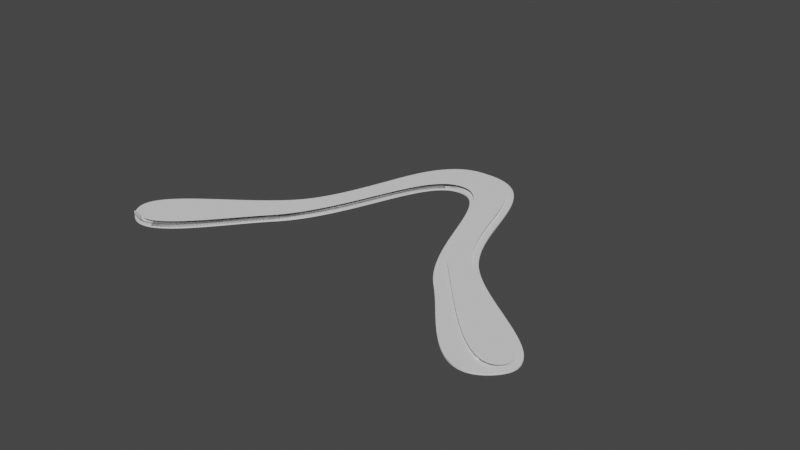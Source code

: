 # Source: geometry-nodes.blend  (saved by Blender 3.2.6; exported with 4.5.12 LTS)
import bpy
from mathutils import Matrix  # noqa: F401  (used for matrix-valued properties, if any)

bpy.ops.wm.read_factory_settings(use_empty=True)
scene = bpy.context.scene
scene.name = 'Scene'

# ---- collections
col_collection = bpy.data.collections.new('Collection'); scene.collection.children.link(col_collection)

# ---- node groups
ng_geometry_nodes = bpy.data.node_groups.new('Geometry Nodes', 'GeometryNodeTree')
_s = ng_geometry_nodes.interface.new_socket(name='Geometry', in_out='OUTPUT', socket_type='NodeSocketGeometry')
_s = ng_geometry_nodes.interface.new_socket(name='Geometry', in_out='INPUT', socket_type='NodeSocketGeometry')
_s = ng_geometry_nodes.interface.new_socket(name='Bezier resolution', in_out='INPUT', socket_type='NodeSocketInt')
_s.default_value = 240
ng_geometry_nodes.is_modifier = True
# nodes of 'Geometry Nodes' reference scene objects; filled in after objects exist

# ---- world
world_world = bpy.data.worlds.new('World'); scene.world = world_world
world_world.use_nodes = True; world_world.node_tree.nodes.clear()
_N = world_world.node_tree.nodes; _L = world_world.node_tree.links
n0 = _N.new('ShaderNodeOutputWorld'); n0.name = 'World Output'; n0.location = (300, 300)
n1 = _N.new('ShaderNodeBackground'); n1.name = 'Background'; n1.location = (10, 300)
n1.inputs[0].default_value = (0.05088, 0.05088, 0.05088, 1.0)
_L.new(n1.outputs[0], n0.inputs[0])
n0.is_active_output = True
world_world.color = (0.05088, 0.05088, 0.05088)
world_world.use_sun_shadow = False
world_world.sun_shadow_jitter_overblur = 0.0

# ---- curves / text
cu_beziercircle = bpy.data.curves.new('BezierCircle', 'CURVE')
cu_beziercircle.dimensions = '3D'
_sp = cu_beziercircle.splines.new('BEZIER'); _sp.bezier_points.add(7)
_sp.bezier_points.foreach_set('co', [-0.1408, -0.08951, 0.0, -0.07003, -0.00261, 0.0, 0.0, 0.105, 0.0, 0.07003, -0.00261, 0.0, 0.1408, -0.08951, 0.0, 0.06478, -0.03886, 0.0, -3.109e-16, 0.0708, 0.0, -0.06478, -0.03886, 0.0])
_sp.bezier_points.foreach_set('handle_left', [-0.116, -0.1135, 0.0, -0.0958, -0.03796, 0.0, -0.05013, 0.105, 0.0, 0.0405, 0.03789, 0.0, 0.1725, -0.06118, 0.0, 0.08929, -0.06474, 0.0, 0.02937, 0.0708, 0.0, -0.03059, -0.002755, 0.0])
_sp.bezier_points.foreach_set('handle_right', [-0.1691, -0.06208, 0.0, -0.0405, 0.03789, 0.0, 0.05013, 0.105, 0.0, 0.0958, -0.03796, 0.0, 0.1151, -0.1125, 0.0, 0.03059, -0.002755, 0.0, -0.02937, 0.0708, 0.0, -0.08929, -0.06474, 0.0])
for _p, _l, _r in zip(_sp.bezier_points, ['ALIGNED', 'ALIGNED', 'ALIGNED', 'ALIGNED', 'ALIGNED', 'ALIGNED', 'ALIGNED', 'ALIGNED'], ['ALIGNED', 'ALIGNED', 'ALIGNED', 'ALIGNED', 'ALIGNED', 'ALIGNED', 'ALIGNED', 'ALIGNED']): _p.handle_left_type = _l; _p.handle_right_type = _r
_sp.bezier_points.foreach_set('radius', [0.03047, 0.03047, 0.03047, 0.03047, 0.03047, 0.03047, 0.03047, 0.03047])
_sp.order_u = 0
_sp.order_v = 0
_sp.resolution_u = 128
_sp.use_cyclic_u = True
cu_beziercircle.use_path = True
cu_beziercircle.resolution_u = 128
cu_beziercircle.fill_mode = 'FULL'
cu_beziercircle_001 = bpy.data.curves.new('BezierCircle.001', 'CURVE')
cu_beziercircle_001.dimensions = '3D'
_sp = cu_beziercircle_001.splines.new('BEZIER'); _sp.bezier_points.add(7)
_sp.bezier_points.foreach_set('co', [-0.1362, -0.08822, 0.0, -0.06085, 0.002769, 0.0, -0.0001283, 0.1005, -0.0008999, 0.06941, -0.008715, -0.0006039, 0.1426, -0.08257, 7.707e-05, 0.0622, -0.02194, 0.0, 0.000644, 0.07372, 0.0, -0.06844, -0.03939, 0.0001603])
_sp.bezier_points.foreach_set('handle_left', [-0.1188, -0.1073, 0.0005601, -0.08404, -0.04064, 0.0005296, -0.03995, 0.1006, -0.0008999, 0.03602, 0.03431, -0.0006039, 0.1585, -0.06595, -0.001204, 0.08911, -0.05082, 0.0, 0.02812, 0.07374, 0.0, -0.03347, -0.00174, 0.0001603])
_sp.bezier_points.foreach_set('handle_right', [-0.151, -0.07197, -0.0004781, -0.03937, 0.04296, -0.0004903, 0.04741, 0.1004, -0.0008999, 0.08942, -0.03448, -0.0006039, 0.1276, -0.09818, 0.00128, 0.03207, 0.0104, 0.0, -0.0317, 0.0737, 0.0, -0.09078, -0.06344, 0.0001603])
for _p, _l, _r in zip(_sp.bezier_points, ['ALIGNED', 'ALIGNED', 'ALIGNED', 'ALIGNED', 'ALIGNED', 'ALIGNED', 'ALIGNED', 'ALIGNED'], ['ALIGNED', 'ALIGNED', 'ALIGNED', 'ALIGNED', 'ALIGNED', 'ALIGNED', 'ALIGNED', 'ALIGNED']): _p.handle_left_type = _l; _p.handle_right_type = _r
_sp.bezier_points.foreach_set('radius', [0.03047, 0.03047, 0.03047, 0.03047, 0.03047, 0.03047, 0.03047, 0.03047])
_sp.order_u = 0
_sp.order_v = 0
_sp.resolution_u = 30
_sp.use_cyclic_u = True
cu_beziercircle_001.use_path = True
cu_beziercircle_001.resolution_u = 30
cu_beziercircle_001.fill_mode = 'FULL'

# ---- objects
ob_outer = bpy.data.objects.new('Outer', cu_beziercircle)
ob_inner = bpy.data.objects.new('Inner', cu_beziercircle_001)
_N = ng_geometry_nodes.nodes; _L = ng_geometry_nodes.links
n0 = _N.new('NodeFrame'); n0.name = 'Frame.001'; n0.location = (-332, 752)
n0.label = 'Airfoil'
n0.width = 858
n1 = _N.new('NodeFrame'); n1.name = 'Frame.002'; n1.location = (-337, 108)
n1.label = 'Top'
n1.width = 870
n2 = _N.new('NodeFrame'); n2.name = 'Frame'; n2.location = (-350, -256)
n2.label = 'Bottom'
n2.width = 895
n3 = _N.new('ShaderNodeCombineXYZ'); n3.name = 'Combine XYZ'; n3.location = (-651, -168)
n3.label = 'Airfoil Thickness'
n4 = _N.new('ShaderNodeValue'); n4.name = 'Value.001'; n4.location = (-877, -169)
n4.label = 'Airfoil Thickness'
n4.outputs[0].default_value = 0.0025
n5 = _N.new('NodeGroupInput'); n5.name = 'Group Input'; n5.location = (-752, 343)
n6 = _N.new('GeometryNodeObjectInfo'); n6.name = 'Object Info'; n6.location = (-764, 182)
n6.label = 'Inner Outline'
n6.inputs[0].default_value = ob_inner
n7 = _N.new('ShaderNodeMath'); n7.name = 'Math'; n7.location = (96, -133)
n7.operation = 'MULTIPLY'
n7.inputs[1].default_value = 8.0
n8 = _N.new('GeometryNodeFillCurve'); n8.name = 'Fill Curve'; n8.location = (290, -389)
n9 = _N.new('GeometryNodeJoinGeometry'); n9.name = 'Join Geometry'; n9.location = (30, -393)
n10 = _N.new('GeometryNodeSetPosition'); n10.name = 'Set Position'; n10.location = (687, -436)
n11 = _N.new('FunctionNodeCompare'); n11.name = 'Compare'; n11.location = (369, -134)
n11.operation = 'GREATER_EQUAL'
n11.data_type = 'INT'
n11.inputs[1].default_value = 10.0
n11.inputs[6].default_value = (0.0, 0.0, 0.0, 0.0)
n11.inputs[7].default_value = (0.0, 0.0, 0.0, 0.0)
n12 = _N.new('GeometryNodeInputIndex'); n12.name = 'Index'; n12.location = (79, -30)
n13 = _N.new('GeometryNodeFillCurve'); n13.name = 'Fill Curve.002'; n13.location = (30, -30)
n14 = _N.new('GeometryNodeSetPosition'); n14.name = 'Set Position.001'; n14.location = (700, -87)
n15 = _N.new('GeometryNodeJoinGeometry'); n15.name = 'Join Geometry.001'; n15.location = (728, 114)
n16 = _N.new('GeometryNodeMergeByDistance'); n16.name = 'Merge by Distance'; n16.location = (926, 139)
n16.inputs[2].default_value = 0.0001
n17 = _N.new('NodeGroupOutput'); n17.name = 'Group Output'; n17.location = (1112, 118)
n18 = _N.new('ShaderNodeValue'); n18.name = 'Value'; n18.location = (-884, -394)
n18.label = 'Bottom Thickness'
n18.outputs[0].default_value = 0.001
n19 = _N.new('GeometryNodeExtrudeMesh'); n19.name = 'Extrude Mesh'; n19.location = (725, -33)
n20 = _N.new('GeometryNodeFlipFaces'); n20.name = 'Flip Faces'; n20.location = (364, -37)
n21 = _N.new('GeometryNodeFillCurve'); n21.name = 'Fill Curve.001'; n21.location = (30, -30)
n7.parent = n0
n8.parent = n0
n9.parent = n0
n10.parent = n0
n11.parent = n0
n12.parent = n0
n13.parent = n1
n14.parent = n1
n19.parent = n2
n20.parent = n2
n21.parent = n2
_L.new(n5.outputs[0], n9.inputs[0])
_L.new(n6.outputs[4], n9.inputs[0])
_L.new(n12.outputs[0], n11.inputs[0])
_L.new(n12.outputs[0], n11.inputs[2])
_L.new(n8.outputs[0], n10.inputs[0])
_L.new(n11.outputs[0], n10.inputs[1])
_L.new(n5.outputs[0], n21.inputs[0])
_L.new(n9.outputs[0], n8.inputs[0])
_L.new(n6.outputs[4], n13.inputs[0])
_L.new(n13.outputs[0], n14.inputs[0])
_L.new(n3.outputs[0], n10.inputs[3])
_L.new(n3.outputs[0], n14.inputs[3])
_L.new(n15.outputs[0], n16.inputs[0])
_L.new(n16.outputs[0], n17.inputs[0])
_L.new(n7.outputs[0], n11.inputs[3])
_L.new(n5.outputs[1], n7.inputs[0])
_L.new(n21.outputs[0], n20.inputs[0])
_L.new(n10.outputs[0], n15.inputs[0])
_L.new(n14.outputs[0], n15.inputs[0])
_L.new(n4.outputs[0], n3.inputs[2])
_L.new(n18.outputs[0], n19.inputs[3])
_L.new(n20.outputs[0], n19.inputs[0])
_L.new(n19.outputs[0], n15.inputs[0])
n17.is_active_output = True

# ---- transforms, parenting, visibility, modifiers, constraints
ob_outer.location = (0.0, 0.0, 0.0)
ob_outer.show_in_front = True
_m = ob_outer.modifiers.new('GeometryNodes', 'NODES')
_m.node_group = ng_geometry_nodes
_gi = [s.identifier for s in ng_geometry_nodes.interface.items_tree if s.item_type == 'SOCKET' and s.in_out == 'INPUT']
_m[_gi[1]] = 128  # Bezier resolution
ob_inner.location = (0.0, 0.0, 0.0)
ob_inner.show_in_front = True

# ---- collection membership
col_collection.objects.link(ob_outer)
col_collection.objects.link(ob_inner)

# ---- scene / render settings (as saved in the file)
scene.frame_start = 1; scene.frame_end = 250; scene.frame_set(1)
scene.render.engine = 'BLENDER_EEVEE_NEXT'
scene.cycles.sampling_pattern = 'TABULATED_SOBOL'
scene.cycles.use_light_tree = False
scene.view_settings.view_transform = 'Filmic'
bpy.context.view_layer.update()

# ---- added for rendering (the .blend has no active camera and no usable light): camera, sun
cam_auto = bpy.data.cameras.new('AutoCamera')
cam_auto.lens = 50.0
cam_auto.sensor_width = 36.0
cam_auto.clip_end = 1000.0
ob_auto_camera = bpy.data.objects.new('AutoCamera', cam_auto)
scene.collection.objects.link(ob_auto_camera)
ob_auto_camera.location = (0.401656, -0.473152, 0.320228)
ob_auto_camera.rotation_euler = (1.09748, -7.21219e-08, 0.694738)
scene.camera = ob_auto_camera
light_auto_sun = bpy.data.lights.new('AutoSun', 'SUN')
light_auto_sun.energy = 3.0
light_auto_sun.angle = 0.0523599
ob_auto_sun = bpy.data.objects.new('AutoSun', light_auto_sun)
scene.collection.objects.link(ob_auto_sun)
ob_auto_sun.rotation_euler = (0.872665, 0.174533, 0.523599)
bpy.context.view_layer.update()
